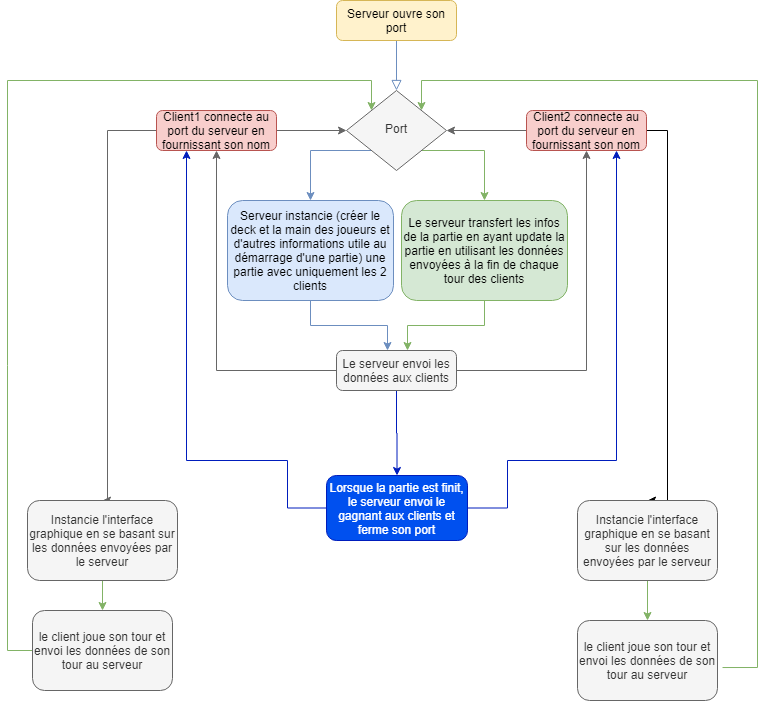

The diagram above was exported from draw.io. Its source (the exported page's mxGraphModel, read from the mxfile embedded in the PNG):
<mxGraphModel dx="1422" dy="766" grid="1" gridSize="10" guides="1" tooltips="1" connect="1" arrows="1" fold="1" page="1" pageScale="1" pageWidth="827" pageHeight="1169" math="0" shadow="0">
  <root>
    <mxCell id="WIyWlLk6GJQsqaUBKTNV-0" />
    <mxCell id="WIyWlLk6GJQsqaUBKTNV-1" parent="WIyWlLk6GJQsqaUBKTNV-0" />
    <mxCell id="WIyWlLk6GJQsqaUBKTNV-2" value="" style="rounded=0;html=1;jettySize=auto;orthogonalLoop=1;fontSize=11;endArrow=block;endFill=0;endSize=8;strokeWidth=1;shadow=0;labelBackgroundColor=none;edgeStyle=orthogonalEdgeStyle;fillColor=#dae8fc;strokeColor=#6c8ebf;" parent="WIyWlLk6GJQsqaUBKTNV-1" source="WIyWlLk6GJQsqaUBKTNV-3" target="WIyWlLk6GJQsqaUBKTNV-6" edge="1">
      <mxGeometry relative="1" as="geometry" />
    </mxCell>
    <mxCell id="WIyWlLk6GJQsqaUBKTNV-3" value="Serveur ouvre son port" style="rounded=1;whiteSpace=wrap;html=1;fontSize=12;glass=0;strokeWidth=1;shadow=0;fillColor=#fff2cc;strokeColor=#d6b656;" parent="WIyWlLk6GJQsqaUBKTNV-1" vertex="1">
      <mxGeometry x="349" y="110" width="120" height="40" as="geometry" />
    </mxCell>
    <mxCell id="AsLhMHFFFfA_h_fI4yhr-5" style="edgeStyle=orthogonalEdgeStyle;rounded=0;orthogonalLoop=1;jettySize=auto;html=1;entryX=0.5;entryY=0;entryDx=0;entryDy=0;fillColor=#dae8fc;strokeColor=#6c8ebf;" edge="1" parent="WIyWlLk6GJQsqaUBKTNV-1" source="WIyWlLk6GJQsqaUBKTNV-6" target="AsLhMHFFFfA_h_fI4yhr-4">
      <mxGeometry relative="1" as="geometry">
        <Array as="points">
          <mxPoint x="323" y="260" />
        </Array>
      </mxGeometry>
    </mxCell>
    <mxCell id="AsLhMHFFFfA_h_fI4yhr-23" style="edgeStyle=orthogonalEdgeStyle;rounded=0;orthogonalLoop=1;jettySize=auto;html=1;entryX=0.5;entryY=0;entryDx=0;entryDy=0;fillColor=#d5e8d4;strokeColor=#82b366;" edge="1" parent="WIyWlLk6GJQsqaUBKTNV-1" source="WIyWlLk6GJQsqaUBKTNV-6" target="AsLhMHFFFfA_h_fI4yhr-22">
      <mxGeometry relative="1" as="geometry">
        <Array as="points">
          <mxPoint x="497" y="260" />
        </Array>
      </mxGeometry>
    </mxCell>
    <mxCell id="WIyWlLk6GJQsqaUBKTNV-6" value="Port" style="rhombus;whiteSpace=wrap;html=1;shadow=0;fontFamily=Helvetica;fontSize=12;align=center;strokeWidth=1;spacing=6;spacingTop=-4;fillColor=#f5f5f5;strokeColor=#666666;fontColor=#333333;" parent="WIyWlLk6GJQsqaUBKTNV-1" vertex="1">
      <mxGeometry x="359" y="200" width="100" height="80" as="geometry" />
    </mxCell>
    <mxCell id="AsLhMHFFFfA_h_fI4yhr-6" style="edgeStyle=orthogonalEdgeStyle;rounded=0;orthogonalLoop=1;jettySize=auto;html=1;entryX=0.5;entryY=1;entryDx=0;entryDy=0;fillColor=#f5f5f5;strokeColor=#666666;" edge="1" parent="WIyWlLk6GJQsqaUBKTNV-1" source="WIyWlLk6GJQsqaUBKTNV-11" target="AsLhMHFFFfA_h_fI4yhr-0">
      <mxGeometry relative="1" as="geometry" />
    </mxCell>
    <mxCell id="AsLhMHFFFfA_h_fI4yhr-7" style="edgeStyle=orthogonalEdgeStyle;rounded=0;orthogonalLoop=1;jettySize=auto;html=1;fillColor=#f5f5f5;strokeColor=#666666;" edge="1" parent="WIyWlLk6GJQsqaUBKTNV-1" source="WIyWlLk6GJQsqaUBKTNV-11" target="AsLhMHFFFfA_h_fI4yhr-2">
      <mxGeometry relative="1" as="geometry" />
    </mxCell>
    <mxCell id="AsLhMHFFFfA_h_fI4yhr-25" style="edgeStyle=orthogonalEdgeStyle;rounded=0;orthogonalLoop=1;jettySize=auto;html=1;entryX=0.5;entryY=0;entryDx=0;entryDy=0;fillColor=#0050ef;strokeColor=#001DBC;" edge="1" parent="WIyWlLk6GJQsqaUBKTNV-1" source="WIyWlLk6GJQsqaUBKTNV-11" target="AsLhMHFFFfA_h_fI4yhr-26">
      <mxGeometry relative="1" as="geometry">
        <mxPoint x="409" y="570" as="targetPoint" />
      </mxGeometry>
    </mxCell>
    <mxCell id="WIyWlLk6GJQsqaUBKTNV-11" value="Le serveur envoi les données aux clients" style="rounded=1;whiteSpace=wrap;html=1;fontSize=12;glass=0;strokeWidth=1;shadow=0;fillColor=#f5f5f5;strokeColor=#666666;fontColor=#333333;" parent="WIyWlLk6GJQsqaUBKTNV-1" vertex="1">
      <mxGeometry x="349" y="460" width="120" height="40" as="geometry" />
    </mxCell>
    <mxCell id="AsLhMHFFFfA_h_fI4yhr-1" style="edgeStyle=orthogonalEdgeStyle;rounded=0;orthogonalLoop=1;jettySize=auto;html=1;entryX=0;entryY=0.5;entryDx=0;entryDy=0;exitX=1;exitY=0.5;exitDx=0;exitDy=0;fillColor=#f5f5f5;strokeColor=#666666;" edge="1" parent="WIyWlLk6GJQsqaUBKTNV-1" source="AsLhMHFFFfA_h_fI4yhr-0" target="WIyWlLk6GJQsqaUBKTNV-6">
      <mxGeometry relative="1" as="geometry">
        <mxPoint x="259" y="190" as="targetPoint" />
      </mxGeometry>
    </mxCell>
    <mxCell id="AsLhMHFFFfA_h_fI4yhr-10" style="edgeStyle=orthogonalEdgeStyle;rounded=0;orthogonalLoop=1;jettySize=auto;html=1;entryX=0.5;entryY=0;entryDx=0;entryDy=0;fillColor=#f5f5f5;strokeColor=#666666;" edge="1" parent="WIyWlLk6GJQsqaUBKTNV-1" source="AsLhMHFFFfA_h_fI4yhr-0" target="AsLhMHFFFfA_h_fI4yhr-11">
      <mxGeometry relative="1" as="geometry">
        <mxPoint x="120" y="610" as="targetPoint" />
        <Array as="points">
          <mxPoint x="120" y="240" />
        </Array>
      </mxGeometry>
    </mxCell>
    <mxCell id="AsLhMHFFFfA_h_fI4yhr-0" value="Client1 connecte au port du serveur en fournissant son nom" style="rounded=1;whiteSpace=wrap;html=1;fontSize=12;glass=0;strokeWidth=1;shadow=0;fillColor=#f8cecc;strokeColor=#b85450;" vertex="1" parent="WIyWlLk6GJQsqaUBKTNV-1">
      <mxGeometry x="169" y="220" width="120" height="40" as="geometry" />
    </mxCell>
    <mxCell id="AsLhMHFFFfA_h_fI4yhr-3" style="edgeStyle=orthogonalEdgeStyle;rounded=0;orthogonalLoop=1;jettySize=auto;html=1;entryX=1;entryY=0.5;entryDx=0;entryDy=0;exitX=0;exitY=0.5;exitDx=0;exitDy=0;fillColor=#f5f5f5;strokeColor=#666666;" edge="1" parent="WIyWlLk6GJQsqaUBKTNV-1" source="AsLhMHFFFfA_h_fI4yhr-2" target="WIyWlLk6GJQsqaUBKTNV-6">
      <mxGeometry relative="1" as="geometry" />
    </mxCell>
    <mxCell id="AsLhMHFFFfA_h_fI4yhr-9" style="edgeStyle=orthogonalEdgeStyle;rounded=0;orthogonalLoop=1;jettySize=auto;html=1;entryX=0.5;entryY=0;entryDx=0;entryDy=0;" edge="1" parent="WIyWlLk6GJQsqaUBKTNV-1" source="AsLhMHFFFfA_h_fI4yhr-2" target="AsLhMHFFFfA_h_fI4yhr-12">
      <mxGeometry relative="1" as="geometry">
        <mxPoint x="700" y="620" as="targetPoint" />
        <Array as="points">
          <mxPoint x="680" y="240" />
        </Array>
      </mxGeometry>
    </mxCell>
    <mxCell id="AsLhMHFFFfA_h_fI4yhr-2" value="Client2 connecte au port du serveur en fournissant son nom" style="rounded=1;whiteSpace=wrap;html=1;fontSize=12;glass=0;strokeWidth=1;shadow=0;fillColor=#f8cecc;strokeColor=#b85450;" vertex="1" parent="WIyWlLk6GJQsqaUBKTNV-1">
      <mxGeometry x="539" y="220" width="120" height="40" as="geometry" />
    </mxCell>
    <mxCell id="AsLhMHFFFfA_h_fI4yhr-8" style="edgeStyle=orthogonalEdgeStyle;rounded=0;orthogonalLoop=1;jettySize=auto;html=1;fillColor=#dae8fc;strokeColor=#6c8ebf;" edge="1" parent="WIyWlLk6GJQsqaUBKTNV-1" source="AsLhMHFFFfA_h_fI4yhr-4">
      <mxGeometry relative="1" as="geometry">
        <mxPoint x="400" y="460" as="targetPoint" />
        <Array as="points">
          <mxPoint x="323" y="435" />
          <mxPoint x="400" y="435" />
          <mxPoint x="400" y="460" />
        </Array>
      </mxGeometry>
    </mxCell>
    <mxCell id="AsLhMHFFFfA_h_fI4yhr-4" value="Serveur instancie (créer le deck et la main des joueurs et d'autres informations utile au démarrage d'une partie) une partie avec uniquement les 2 clients" style="rounded=1;whiteSpace=wrap;html=1;fontSize=12;glass=0;strokeWidth=1;shadow=0;fillColor=#dae8fc;strokeColor=#6c8ebf;" vertex="1" parent="WIyWlLk6GJQsqaUBKTNV-1">
      <mxGeometry x="240" y="310" width="166" height="100" as="geometry" />
    </mxCell>
    <mxCell id="AsLhMHFFFfA_h_fI4yhr-16" style="edgeStyle=orthogonalEdgeStyle;rounded=0;orthogonalLoop=1;jettySize=auto;html=1;entryX=0;entryY=0;entryDx=0;entryDy=0;exitX=0;exitY=0.5;exitDx=0;exitDy=0;fillColor=#d5e8d4;strokeColor=#82b366;" edge="1" parent="WIyWlLk6GJQsqaUBKTNV-1" source="AsLhMHFFFfA_h_fI4yhr-20" target="WIyWlLk6GJQsqaUBKTNV-6">
      <mxGeometry relative="1" as="geometry">
        <mxPoint x="320" y="200" as="targetPoint" />
        <Array as="points">
          <mxPoint x="20" y="760" />
          <mxPoint x="20" y="190" />
          <mxPoint x="384" y="190" />
        </Array>
      </mxGeometry>
    </mxCell>
    <mxCell id="AsLhMHFFFfA_h_fI4yhr-21" style="edgeStyle=orthogonalEdgeStyle;rounded=0;orthogonalLoop=1;jettySize=auto;html=1;entryX=0.5;entryY=0;entryDx=0;entryDy=0;fillColor=#d5e8d4;strokeColor=#82b366;" edge="1" parent="WIyWlLk6GJQsqaUBKTNV-1" source="AsLhMHFFFfA_h_fI4yhr-11" target="AsLhMHFFFfA_h_fI4yhr-20">
      <mxGeometry relative="1" as="geometry" />
    </mxCell>
    <mxCell id="AsLhMHFFFfA_h_fI4yhr-11" value="Instancie l'interface graphique en se basant sur les données envoyées par le serveur" style="rounded=1;whiteSpace=wrap;html=1;fontSize=12;glass=0;strokeWidth=1;shadow=0;fillColor=#f5f5f5;strokeColor=#666666;fontColor=#333333;" vertex="1" parent="WIyWlLk6GJQsqaUBKTNV-1">
      <mxGeometry x="40" y="610" width="150" height="80" as="geometry" />
    </mxCell>
    <mxCell id="AsLhMHFFFfA_h_fI4yhr-17" style="edgeStyle=orthogonalEdgeStyle;rounded=0;orthogonalLoop=1;jettySize=auto;html=1;entryX=1;entryY=0;entryDx=0;entryDy=0;exitX=1.036;exitY=0.588;exitDx=0;exitDy=0;exitPerimeter=0;fillColor=#d5e8d4;strokeColor=#82b366;" edge="1" parent="WIyWlLk6GJQsqaUBKTNV-1" source="AsLhMHFFFfA_h_fI4yhr-18" target="WIyWlLk6GJQsqaUBKTNV-6">
      <mxGeometry relative="1" as="geometry">
        <mxPoint x="460" y="210" as="targetPoint" />
        <Array as="points">
          <mxPoint x="770" y="777" />
          <mxPoint x="770" y="190" />
          <mxPoint x="434" y="190" />
        </Array>
      </mxGeometry>
    </mxCell>
    <mxCell id="AsLhMHFFFfA_h_fI4yhr-19" style="edgeStyle=orthogonalEdgeStyle;rounded=0;orthogonalLoop=1;jettySize=auto;html=1;fillColor=#d5e8d4;strokeColor=#82b366;" edge="1" parent="WIyWlLk6GJQsqaUBKTNV-1" source="AsLhMHFFFfA_h_fI4yhr-12" target="AsLhMHFFFfA_h_fI4yhr-18">
      <mxGeometry relative="1" as="geometry" />
    </mxCell>
    <mxCell id="AsLhMHFFFfA_h_fI4yhr-12" value="Instancie l'interface graphique en se basant sur les données envoyées par le serveur" style="rounded=1;whiteSpace=wrap;html=1;fontSize=12;glass=0;strokeWidth=1;shadow=0;fillColor=#f5f5f5;strokeColor=#666666;fontColor=#333333;" vertex="1" parent="WIyWlLk6GJQsqaUBKTNV-1">
      <mxGeometry x="590" y="610" width="140" height="80" as="geometry" />
    </mxCell>
    <mxCell id="AsLhMHFFFfA_h_fI4yhr-18" value="le client joue son tour et envoi les données de son tour au serveur" style="rounded=1;whiteSpace=wrap;html=1;fontSize=12;glass=0;strokeWidth=1;shadow=0;fillColor=#f5f5f5;strokeColor=#666666;fontColor=#333333;" vertex="1" parent="WIyWlLk6GJQsqaUBKTNV-1">
      <mxGeometry x="590" y="730" width="140" height="80" as="geometry" />
    </mxCell>
    <mxCell id="AsLhMHFFFfA_h_fI4yhr-20" value="le client joue son tour et envoi les données de son tour au serveur" style="rounded=1;whiteSpace=wrap;html=1;fontSize=12;glass=0;strokeWidth=1;shadow=0;fillColor=#f5f5f5;strokeColor=#666666;fontColor=#333333;" vertex="1" parent="WIyWlLk6GJQsqaUBKTNV-1">
      <mxGeometry x="45" y="720" width="140" height="80" as="geometry" />
    </mxCell>
    <mxCell id="AsLhMHFFFfA_h_fI4yhr-24" style="edgeStyle=orthogonalEdgeStyle;rounded=0;orthogonalLoop=1;jettySize=auto;html=1;fillColor=#d5e8d4;strokeColor=#82b366;" edge="1" parent="WIyWlLk6GJQsqaUBKTNV-1" source="AsLhMHFFFfA_h_fI4yhr-22">
      <mxGeometry relative="1" as="geometry">
        <mxPoint x="420" y="460" as="targetPoint" />
      </mxGeometry>
    </mxCell>
    <mxCell id="AsLhMHFFFfA_h_fI4yhr-22" value="Le serveur transfert les infos de la partie en ayant update la partie en utilisant les données envoyées à la fin de chaque tour des clients" style="rounded=1;whiteSpace=wrap;html=1;fontSize=12;glass=0;strokeWidth=1;shadow=0;fillColor=#d5e8d4;strokeColor=#82b366;" vertex="1" parent="WIyWlLk6GJQsqaUBKTNV-1">
      <mxGeometry x="414" y="310" width="166" height="100" as="geometry" />
    </mxCell>
    <mxCell id="AsLhMHFFFfA_h_fI4yhr-29" style="edgeStyle=orthogonalEdgeStyle;rounded=0;orthogonalLoop=1;jettySize=auto;html=1;entryX=0.75;entryY=1;entryDx=0;entryDy=0;exitX=1;exitY=0.5;exitDx=0;exitDy=0;fillColor=#0050ef;strokeColor=#001DBC;" edge="1" parent="WIyWlLk6GJQsqaUBKTNV-1" source="AsLhMHFFFfA_h_fI4yhr-26" target="AsLhMHFFFfA_h_fI4yhr-2">
      <mxGeometry relative="1" as="geometry">
        <Array as="points">
          <mxPoint x="520" y="618" />
          <mxPoint x="520" y="570" />
          <mxPoint x="629" y="570" />
        </Array>
      </mxGeometry>
    </mxCell>
    <mxCell id="AsLhMHFFFfA_h_fI4yhr-30" style="edgeStyle=orthogonalEdgeStyle;rounded=0;orthogonalLoop=1;jettySize=auto;html=1;entryX=0.25;entryY=1;entryDx=0;entryDy=0;exitX=0;exitY=0.5;exitDx=0;exitDy=0;fillColor=#0050ef;strokeColor=#001DBC;" edge="1" parent="WIyWlLk6GJQsqaUBKTNV-1" source="AsLhMHFFFfA_h_fI4yhr-26" target="AsLhMHFFFfA_h_fI4yhr-0">
      <mxGeometry relative="1" as="geometry">
        <Array as="points">
          <mxPoint x="300" y="618" />
          <mxPoint x="300" y="570" />
          <mxPoint x="199" y="570" />
        </Array>
      </mxGeometry>
    </mxCell>
    <mxCell id="AsLhMHFFFfA_h_fI4yhr-26" value="Lorsque la partie est finit, le serveur envoi le gagnant aux clients et ferme son port" style="rounded=1;whiteSpace=wrap;html=1;fontSize=12;glass=0;strokeWidth=1;shadow=0;fillColor=#0050ef;strokeColor=#001DBC;fontColor=#ffffff;" vertex="1" parent="WIyWlLk6GJQsqaUBKTNV-1">
      <mxGeometry x="339" y="585" width="141" height="65" as="geometry" />
    </mxCell>
  </root>
</mxGraphModel>